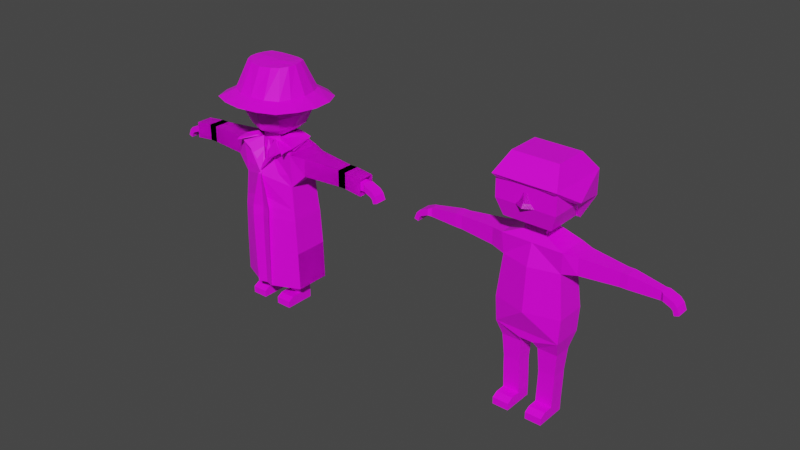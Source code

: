 # Source: bucky.blend  (saved by Blender 2.91.10; exported with 4.5.12 LTS)
import bpy
from mathutils import Matrix  # noqa: F401  (used for matrix-valued properties, if any)

bpy.ops.wm.read_factory_settings(use_empty=True)
scene = bpy.context.scene
scene.name = 'Scene'

# ---- collections
col_collection = bpy.data.collections.new('Collection'); scene.collection.children.link(col_collection)

# ---- images (referenced by path relative to the original .blend; pixels are not part of the script)
import os
ASSET_DIR = os.environ.get("B2B_ASSET_DIR", "")  # directory of the original .blend (textures are referenced by path, not embedded)
HERE = os.path.dirname(os.path.abspath(__file__))  # packed textures are extracted next to this script under _unpacked/

def load_image(name, relpath, width, height, colorspace="sRGB"):
    """Load a texture the original file referenced (path relative to the .blend, or extracted next to this script)."""
    p = next((c for c in (os.path.join(HERE, relpath), os.path.join(ASSET_DIR, relpath)) if relpath and os.path.exists(c)), "")
    if p:
        img = bpy.data.images.load(p, check_existing=True)
        img.name = name
    else:  # same state as the original file: an image datablock whose file is absent (Cycles renders it pink)
        img = bpy.data.images.new(name, width, height)
        img.source = "FILE"
        img.filepath = "//" + (relpath or name)
    img.colorspace_settings.name = colorspace
    return img
img_palette_png = load_image('palette.png', 'palette.png', 1024, 1024, 'sRGB')

# ---- materials (node trees are filled in below, after node groups)
mat_material = bpy.data.materials.new('Material')
mat_material.alpha_threshold = 0.0
mat_material.use_transparent_shadow = False
mat_material.line_color = (0.0, 0.0, 0.0, 1.0)

# ---- material node trees
mat_material.use_nodes = True; mat_material.node_tree.nodes.clear()
_N = mat_material.node_tree.nodes; _L = mat_material.node_tree.links
n0 = _N.new('ShaderNodeOutputMaterial'); n0.name = 'Material Output'; n0.location = (300, 300)
n1 = _N.new('ShaderNodeBsdfPrincipled'); n1.name = 'Principled BSDF'; n1.location = (10, 300)
n1.distribution = 'GGX'
n1.subsurface_method = 'BURLEY'
n1.inputs[2].default_value = 0.4
n1.inputs[3].default_value = 1.45
n1.inputs[27].default_value = (0.0, 0.0, 0.0, 1.0)
n1.inputs[28].default_value = 1.0
n2 = _N.new('ShaderNodeTexImage'); n2.name = 'Image Texture'; n2.location = (-321, 236)
n2.image = img_palette_png
n2.interpolation = 'Closest'
_L.new(n1.outputs[0], n0.inputs[0])
_L.new(n2.outputs[0], n1.inputs[0])
n0.is_active_output = True

# ---- world
world_world = bpy.data.worlds.new('World'); scene.world = world_world
world_world.use_nodes = True; world_world.node_tree.nodes.clear()
_N = world_world.node_tree.nodes; _L = world_world.node_tree.links
n0 = _N.new('ShaderNodeOutputWorld'); n0.name = 'World Output'; n0.location = (300, 300)
n1 = _N.new('ShaderNodeBackground'); n1.name = 'Background'; n1.location = (10, 300)
n1.inputs[0].default_value = (0.05088, 0.05088, 0.05088, 1.0)
_L.new(n1.outputs[0], n0.inputs[0])
n0.is_active_output = True
world_world.color = (0.05088, 0.05088, 0.05088)
world_world.use_sun_shadow = False
world_world.sun_shadow_jitter_overblur = 0.0

# ---- meshes
me_cube = bpy.data.meshes.new('Cube')
me_cube.from_pydata([(2.608, 1.292, 14.71), (0.5944, 1.292, 6.475), (2.608, -1.36, 14.71), (0.5944, -1.36, 6.475), (0.0, 1.292, 6.475), (0.0, -1.36, 14.71), (0.0, -1.36, 6.475), (0.0, 1.292, 14.71), (2.483, 1.069, 12.91), (2.875, 1.292, 9.22), (2.483, -1.194, 12.91), (2.875, -1.36, 9.22), (0.0, -1.855, 12.91), (0.0, -2.135, 9.22), (0.0, 1.069, 12.91), (0.0, 1.578, 9.22), (2.743, 1.292, 7.117), (2.743, -1.36, 7.117), (0.0, -1.36, 7.117), (0.0, 1.578, 7.117), (2.457, 0.7648, 5.745), (0.7598, 0.7648, 5.76), (2.457, -0.8325, 5.745), (0.7598, -0.8325, 5.76), (2.305, 0.6387, 3.756), (0.8761, 0.6387, 3.756), (2.305, -0.7064, 3.756), (0.8761, -0.7064, 3.756), (2.305, 0.6387, 3.461), (0.8761, 0.6387, 3.461), (2.305, -0.7064, 3.461), (0.8761, -0.7064, 3.461), (2.305, 0.6387, 3.155), (0.8761, 0.6387, 3.155), (2.305, -0.7064, 3.155), (0.8761, -0.7064, 3.155), (2.224, 0.6387, 0.8855), (0.7948, 0.6387, 0.8855), (2.224, -0.7064, 0.8855), (0.7948, -0.7064, 0.8855), (2.224, 0.6387, -0.009545), (0.7948, 0.6387, -0.009545), (2.224, -0.7064, -0.009545), (0.7948, -0.7064, -0.009545), (2.224, -1.568, 0.8855), (0.7948, -1.568, 0.8855), (2.224, -1.568, -0.009545), (0.7948, -1.568, -0.009545), (2.224, -2.091, 0.5919), (0.7948, -2.091, 0.5919), (2.224, -2.091, -0.009545), (0.7948, -2.091, -0.009545), (3.688, 0.8986, 14.6), (3.688, -0.9663, 14.6), (3.688, 0.8986, 13.14), (3.688, -0.9663, 13.14), (6.816, 0.5077, 14.38), (6.816, -0.5754, 14.38), (6.816, 0.5077, 13.23), (6.816, -0.5754, 13.23), (7.108, 0.5077, 14.38), (7.108, -0.5754, 14.38), (7.108, 0.5077, 13.23), (7.108, -0.5754, 13.23), (7.401, 0.5077, 14.38), (7.401, -0.5754, 14.38), (7.401, 0.5077, 13.23), (7.401, -0.5754, 13.23), (9.885, 0.3166, 13.98), (9.885, -0.3843, 13.98), (9.885, 0.3166, 13.24), (9.885, -0.3843, 13.24), (10.12, 0.5089, 13.88), (10.12, -0.5766, 13.88), (10.12, 0.5089, 13.34), (10.12, -0.5766, 13.34), (10.9, 0.5089, 13.55), (10.9, -0.5766, 13.55), (10.76, 0.5089, 13.06), (10.76, -0.5766, 13.06), (11.21, 0.5089, 13.23), (11.21, -0.5766, 13.23), (10.93, 0.5089, 12.9), (10.93, -0.5766, 12.9), (11.43, 0.5089, 12.67), (11.43, -0.5766, 12.67), (11.05, 0.5089, 12.54), (11.05, -0.5766, 12.54), (0.9086, 0.9585, 15.46), (0.9086, -1.026, 15.46), (0.0, 0.9585, 15.46), (0.0, -1.026, 15.46), (0.9533, 0.7552, 15.9), (0.9533, -0.8229, 15.9), (0.0, 0.7552, 15.9), (0.0, -0.8229, 15.9), (1.947, 1.281, 16.8), (1.559, -1.613, 16.75), (0.0, 1.471, 16.59), (0.0, -2.158, 16.59), (1.9, 1.268, 21.24), (1.9, -1.336, 21.24), (0.0, 1.268, 21.24), (0.0, -1.336, 21.24), (0.0, 2.442, 17.98), (0.0, 2.442, 19.86), (2.069, -2.035, 17.98), (2.069, -2.035, 19.86), (0.0, -2.509, 19.86), (0.0, -2.509, 17.98), (2.235, 1.944, 18.01), (2.235, 1.944, 19.89), (0.5159, -1.345, 15.58), (0.0, -1.345, 15.58), (0.2633, -1.381, 14.73), (0.0, -1.62, 14.71), (0.7971, -1.606, 13.15), (0.0, -1.845, 13.13), (0.03577, -1.579, 12.17), (0.0, -1.65, 12.16), (0.5114, -1.185, 15.59), (0.0, -1.185, 15.59), (0.261, -1.314, 14.69), (0.0, -1.314, 14.69), (0.5114, -1.503, 13.12), (0.0, -1.503, 13.12), (0.1039, -1.482, 12.18), (0.0, -1.482, 12.18), (1.84, 1.325, 22.29), (1.869, -1.406, 22.29), (0.0, 1.848, 22.15), (0.0, -1.922, 22.14), (0.0, 3.046, 19.79), (2.572, -2.369, 19.79), (0.0, -3.055, 19.79), (2.474, 2.321, 19.79), (0.0, 4.609, 18.78), (3.286, 3.523, 18.84), (3.395, -3.608, 19.25), (0.0, -4.597, 19.3), (2.296, -0.03083, 22.29), (0.0, -0.03724, 22.34), (3.247, -0.03386, 19.79), (4.519, -0.03152, 19.04), (0.0, -0.03386, 19.44), (2.757, 1.562, 14.86), (2.757, -1.616, 14.86), (0.3376, -1.614, 14.86), (2.616, 1.295, 12.84), (2.976, 1.511, 8.707), (2.685, -1.441, 11.83), (2.976, -1.588, 8.707), (-0.2069, -2.589, 12.73), (-0.932, -2.772, 8.707), (3.97, 1.09, 14.74), (3.97, -1.144, 14.74), (3.97, 1.09, 13.1), (3.97, -1.144, 13.1), (7.435, 0.7497, 14.55), (7.435, -0.7397, 14.55), (7.484, 0.622, 13.2), (7.435, -0.7397, 13.08), (7.812, 0.7497, 14.55), (7.812, -0.7397, 14.55), (7.812, 0.622, 13.2), (7.812, -0.7397, 13.08), (8.189, 0.7497, 14.55), (8.189, -0.7397, 14.55), (8.141, 0.622, 13.2), (8.189, -0.7397, 13.08), (9.838, 0.7155, 14.37), (9.838, -0.7694, 14.37), (9.838, 0.7155, 12.9), (9.838, -0.7694, 12.9), (1.265, 1.162, 15.71), (1.265, -1.216, 15.71), (0.634, -1.232, 15.66), (3.131, 1.601, 5.509), (3.131, -1.577, 5.509), (-0.876, -2.79, 5.509), (3.201, 1.629, 2.043), (3.201, -1.549, 2.043), (-0.8054, -2.762, 2.043), (2.878, 1.451, 9.63), (2.878, -1.544, 9.63), (-0.932, -2.697, 9.63), (1.265, 1.162, 15.98), (1.265, -1.216, 15.98), (0.9294, -1.211, 15.78), (2.104, 1.455, 15.29), (2.816, -1.361, 15.38), (2.731, -2.226, 15.3), (1.344, -2.229, 14.56), (2.234, -2.187, 15.13), (0.892, -1.254, 15.65), (2.67, -2.516, 15.15), (-2.757, 1.562, 14.86), (-2.757, -1.616, 14.86), (-0.3047, -1.615, 14.89), (0.0, 1.776, 14.85), (-2.616, 1.295, 12.84), (-2.986, 1.511, 8.707), (-2.616, -1.417, 12.84), (-2.986, -1.588, 8.707), (0.3458, -2.237, 12.76), (-0.5634, -2.525, 8.71), (0.0, 1.905, 12.86), (-0.005384, 1.845, 8.707), (-3.97, 1.09, 14.74), (-3.97, -1.144, 14.74), (-3.97, 1.09, 13.1), (-3.97, -1.144, 13.1), (-7.435, 0.7497, 14.55), (-7.435, -0.7397, 14.55), (-7.484, 0.622, 13.2), (-7.435, -0.7397, 13.08), (-7.812, 0.7497, 14.55), (-7.812, -0.7397, 14.55), (-7.812, 0.622, 13.2), (-7.812, -0.7397, 13.08), (-8.189, 0.7497, 14.55), (-8.189, -0.7397, 14.55), (-8.141, 0.622, 13.2), (-8.189, -0.7397, 13.08), (-9.838, 0.7155, 14.37), (-9.838, -0.7694, 14.37), (-9.838, 0.7155, 12.9), (-9.838, -0.7694, 12.9), (-1.265, 1.162, 15.71), (-1.265, -1.216, 15.64), (0.0, 1.162, 15.71), (-0.703, -1.249, 15.66), (-3.131, 1.601, 5.509), (-3.131, -1.577, 5.509), (-0.6463, -2.612, 5.512), (0.0, 1.944, 5.509), (-3.201, 1.629, 2.043), (-3.201, -1.549, 2.043), (-0.717, -2.666, 2.046), (0.0, 1.972, 2.043), (-2.888, 1.451, 9.63), (-2.888, -1.544, 9.63), (-0.5634, -2.421, 9.661), (-0.005384, 1.845, 9.633), (-1.265, 1.162, 15.98), (-1.265, -1.216, 15.98), (-4.618e-17, 1.25, 15.77), (-0.7779, -1.412, 15.86), (-2.02, 1.692, 15.36), (-2.735, -1.022, 15.09), (-0.005174, 1.876, 15.11), (-2.242, -1.579, 15.13), (-0.9778, -2.311, 14.35), (-1.646, -2.141, 14.98), (-0.818, -1.294, 15.69), (-1.946, -2.144, 14.92), (2.219, -0.748, 22.29), (2.968, -1.398, 19.79), (4.261, -1.859, 19.14), (0.0, -2.766, 19.37), (0.0, -0.7541, 22.3), (0.0, 0.6801, 22.3), (2.137, 0.6863, 22.29), (2.968, 1.33, 19.79), (4.187, 1.922, 18.94), (0.0, 2.297, 19.11), (0.9888, 1.675, 22.22), (1.111, -1.703, 22.21), (1.345, 2.85, 19.79), (1.345, -2.918, 19.79), (1.702, 4.331, 18.81), (1.835, -4.279, 19.27), (2.348, -0.03269, 19.24), (0.991, -0.03404, 22.37), (2.023, -2.068, 19.26), (0.9921, -0.751, 22.29), (0.9899, 0.6832, 22.3), (1.995, 2.022, 19.03), (2.608, -0.03386, 14.71), (0.5944, -0.03386, 6.475), (0.0, -0.03386, 6.475), (2.875, -0.03386, 9.22), (2.483, -0.06227, 12.91), (2.743, -0.03386, 7.117), (0.7598, -0.03386, 5.76), (2.457, -0.03386, 5.745), (0.8761, -0.03386, 3.756), (2.305, -0.03386, 3.756), (0.8761, -0.03386, 3.461), (2.305, -0.03386, 3.461), (0.8761, -0.03386, 3.155), (2.305, -0.03386, 3.155), (0.7948, -0.03386, 0.8855), (2.224, -0.03386, 0.8855), (0.7948, -0.03386, -0.009545), (2.224, -0.03386, -0.009545), (3.688, -0.03386, 14.6), (3.688, -0.03386, 13.14), (6.816, -0.03386, 14.38), (6.816, -0.03386, 13.23), (7.108, -0.03386, 14.38), (7.108, -0.03386, 13.23), (7.401, -0.03386, 14.38), (7.401, -0.03386, 13.23), (9.885, -0.03386, 13.98), (9.885, -0.03386, 13.24), (10.12, -0.03386, 13.88), (10.12, -0.03386, 13.34), (10.9, -0.03386, 13.55), (10.76, -0.03386, 13.06), (11.21, -0.03386, 13.23), (10.93, -0.03386, 12.9), (11.43, -0.03386, 12.67), (11.05, -0.03386, 12.54), (0.9086, -0.03386, 15.46), (0.9533, -0.03386, 15.9), (2.074, -0.3127, 16.82), (1.9, -0.03386, 21.24), (0.0, -0.03386, 21.24), (2.694, -0.04559, 18.0), (2.694, -0.04559, 19.87)], [], [(280, 279, 3, 6), (2, 10, 55, 53), (14, 7, 0, 8), (5, 2, 89, 91), (10, 2, 5, 12), (17, 11, 13, 18), (11, 10, 12, 13), (19, 15, 9, 16), (15, 14, 8, 9), (283, 281, 11, 17), (281, 282, 10, 11), (279, 1, 21, 284), (4, 19, 16, 1), (3, 17, 18, 6), (285, 22, 26, 287), (17, 3, 23, 22), (283, 17, 22, 285), (1, 16, 20, 21), (26, 27, 31, 30), (22, 23, 27, 26), (284, 21, 25, 286), (21, 20, 24, 25), (288, 29, 33, 290), (286, 25, 29, 288), (25, 24, 28, 29), (287, 26, 30, 289), (291, 34, 38, 293), (29, 28, 32, 33), (289, 30, 34, 291), (30, 31, 35, 34), (292, 37, 41, 294), (34, 35, 39, 38), (290, 33, 37, 292), (33, 32, 36, 37), (294, 295, 42, 43), (37, 36, 40, 41), (293, 38, 42, 295), (42, 38, 44, 46), (46, 44, 48, 50), (39, 43, 47, 45), (43, 42, 46, 47), (38, 39, 45, 44), (48, 49, 51, 50), (47, 46, 50, 51), (45, 47, 51, 49), (44, 45, 49, 48), (296, 53, 57, 298), (282, 8, 54, 297), (8, 0, 52, 54), (278, 2, 53, 296), (299, 58, 62, 301), (297, 54, 58, 299), (54, 52, 56, 58), (53, 55, 59, 57), (61, 63, 67, 65), (58, 56, 60, 62), (57, 59, 63, 61), (298, 57, 61, 300), (303, 66, 70, 305), (300, 61, 65, 302), (301, 62, 66, 303), (62, 60, 64, 66), (70, 68, 72, 74), (66, 64, 68, 70), (65, 67, 71, 69), (302, 65, 69, 304), (73, 75, 79, 77), (69, 71, 75, 73), (304, 69, 73, 306), (305, 70, 74, 307), (309, 78, 82, 311), (306, 73, 77, 308), (307, 74, 78, 309), (74, 72, 76, 78), (81, 83, 87, 85), (78, 76, 80, 82), (77, 79, 83, 81), (308, 77, 81, 310), (313, 312, 85, 87), (310, 81, 85, 312), (311, 82, 86, 313), (82, 80, 84, 86), (88, 90, 94, 92), (0, 7, 90, 88), (278, 0, 88, 314), (92, 94, 98, 96), (91, 89, 93, 95), (314, 88, 92, 315), (108, 107, 101, 103), (95, 93, 97, 99), (315, 92, 96, 316), (317, 318, 103, 101), (320, 111, 100, 317), (111, 105, 102, 100), (96, 98, 104, 110), (110, 104, 105, 111), (316, 96, 110, 319), (319, 110, 111, 320), (99, 97, 106, 109), (109, 106, 107, 108), (114, 112, 113, 115), (114, 115, 117, 116), (116, 117, 119, 118), (113, 112, 120, 121), (121, 120, 122, 123), (123, 122, 124, 125), (125, 124, 126, 127), (114, 122, 120, 112), (116, 124, 122, 114), (118, 126, 124, 116), (119, 127, 126, 118), (269, 133, 129, 267), (275, 260, 131, 267), (263, 135, 128, 262), (268, 132, 130, 266), (257, 133, 138, 258), (274, 258, 138, 271), (269, 134, 139, 271), (268, 135, 137, 270), (277, 264, 143, 272), (263, 142, 143, 264), (257, 142, 140, 256), (276, 261, 141, 273), (146, 150, 157, 155), (206, 199, 145, 148), (147, 146, 175, 176), (150, 146, 147, 152), (184, 150, 152, 185), (243, 206, 148, 183), (183, 148, 150, 184), (154, 155, 159, 158), (150, 148, 156, 157), (148, 145, 154, 156), (145, 146, 155, 154), (161, 160, 164, 165), (157, 156, 160, 161), (156, 154, 158, 160), (155, 157, 161, 159), (163, 165, 169, 167), (160, 158, 162, 164), (159, 161, 165, 163), (158, 159, 163, 162), (169, 168, 172, 173), (162, 163, 167, 166), (165, 164, 168, 169), (164, 162, 166, 168), (168, 166, 170, 172), (167, 169, 173, 171), (166, 167, 171, 170), (145, 199, 230, 174), (146, 145, 174, 175), (149, 151, 178, 177), (207, 149, 177, 235), (151, 153, 179, 178), (177, 178, 181, 180), (235, 177, 180, 239), (178, 179, 182, 181), (149, 183, 184, 151), (207, 243, 183, 149), (151, 184, 185, 153), (176, 175, 187, 188), (174, 230, 246, 186), (175, 174, 186, 187), (188, 187, 190, 191), (186, 246, 250, 189), (187, 186, 189, 190), (147, 176, 193, 192), (147, 192, 152), (188, 191, 195, 194), (197, 209, 211, 202), (206, 200, 196, 199), (198, 231, 229, 197), (202, 204, 198, 197), (241, 242, 204, 202), (243, 240, 200, 206), (240, 241, 202, 200), (208, 212, 213, 209), (202, 211, 210, 200), (200, 210, 208, 196), (196, 208, 209, 197), (215, 219, 218, 214), (211, 215, 214, 210), (210, 214, 212, 208), (209, 213, 215, 211), (217, 221, 223, 219), (214, 218, 216, 212), (213, 217, 219, 215), (212, 216, 217, 213), (223, 227, 226, 222), (216, 220, 221, 217), (219, 223, 222, 218), (218, 222, 220, 216), (222, 226, 224, 220), (221, 225, 227, 223), (220, 224, 225, 221), (196, 228, 230, 199), (197, 229, 228, 196), (201, 232, 233, 203), (207, 235, 232, 201), (203, 233, 234, 205), (232, 236, 237, 233), (235, 239, 236, 232), (233, 237, 238, 234), (201, 203, 241, 240), (207, 201, 240, 243), (203, 205, 242, 241), (231, 247, 245, 229), (228, 244, 246, 230), (229, 245, 244, 228), (247, 251, 249, 245), (244, 248, 250, 246), (245, 249, 248, 244), (198, 252, 253, 231), (198, 204, 252), (247, 254, 255, 251), (188, 194, 176), (247, 231, 254), (133, 257, 256, 129), (272, 143, 258, 274), (142, 257, 258, 143), (273, 141, 260, 275), (266, 130, 261, 276), (135, 263, 264, 137), (270, 137, 264, 277), (142, 263, 262, 140), (136, 270, 277, 265), (128, 266, 276, 262), (140, 273, 275, 256), (144, 272, 274, 259), (262, 276, 273, 140), (265, 277, 272, 144), (132, 268, 270, 136), (133, 269, 271, 138), (259, 274, 271, 139), (135, 268, 266, 128), (256, 275, 267, 129), (134, 269, 267, 131), (106, 319, 320, 107), (97, 316, 319, 106), (107, 320, 317, 101), (100, 102, 318, 317), (93, 315, 316, 97), (89, 314, 315, 93), (2, 278, 314, 89), (83, 311, 313, 87), (80, 310, 312, 84), (86, 84, 312, 313), (76, 308, 310, 80), (75, 307, 309, 79), (72, 306, 308, 76), (79, 309, 311, 83), (71, 305, 307, 75), (68, 304, 306, 72), (64, 302, 304, 68), (63, 301, 303, 67), (60, 300, 302, 64), (67, 303, 305, 71), (56, 298, 300, 60), (55, 297, 299, 59), (59, 299, 301, 63), (0, 278, 296, 52), (10, 282, 297, 55), (52, 296, 298, 56), (36, 293, 295, 40), (41, 40, 295, 294), (35, 290, 292, 39), (39, 292, 294, 43), (28, 289, 291, 32), (32, 291, 293, 36), (24, 287, 289, 28), (27, 286, 288, 31), (31, 288, 290, 35), (23, 284, 286, 27), (16, 283, 285, 20), (20, 285, 287, 24), (3, 279, 284, 23), (9, 8, 282, 281), (16, 9, 281, 283), (4, 1, 279, 280)])
_uv = me_cube.uv_layers.new(name='UVMap')
_uv.uv.foreach_set('vector', [0.9085, 0.9105, 0.9085, 0.9105, 0.9085, 0.9105, 0.9085, 0.9105, 0.1555, 0.9301, 0.1555, 0.9301, 0.1555, 0.9301, 0.1555, 0.9301, 0.1555, 0.9301, 0.1555, 0.9301, 0.1555, 0.9301, 0.1555, 0.9301, 0.1555, 0.9301, 0.1555, 0.9301, 0.1555, 0.9301, 0.1555, 0.9301, 0.1555, 0.9301, 0.1555, 0.9301, 0.1555, 0.9301, 0.1555, 0.9301, 0.9085, 0.9105, 0.9085, 0.9105, 0.9085, 0.9105, 0.9085, 0.9105, 0.1555, 0.9301, 0.1555, 0.9301, 0.1555, 0.9301, 0.1555, 0.9301, 0.9085, 0.9105, 0.9085, 0.9105, 0.9085, 0.9105, 0.9085, 0.9105, 0.1555, 0.9301, 0.1555, 0.9301, 0.1555, 0.9301, 0.1555, 0.9301, 0.9085, 0.9105, 0.9085, 0.9105, 0.9085, 0.9105, 0.9085, 0.9105, 0.1555, 0.9301, 0.1555, 0.9301, 0.1555, 0.9301, 0.1555, 0.9301, 0.9085, 0.9105, 0.9085, 0.9105, 0.9085, 0.9105, 0.9085, 0.9105, 0.9085, 0.9105, 0.9085, 0.9105, 0.9085, 0.9105, 0.9085, 0.9105, 0.9085, 0.9105, 0.9085, 0.9105, 0.9085, 0.9105, 0.9085, 0.9105, 0.9085, 0.9105, 0.9085, 0.9105, 0.9085, 0.9105, 0.9085, 0.9105, 0.9085, 0.9105, 0.9085, 0.9105, 0.9085, 0.9105, 0.9085, 0.9105, 0.9085, 0.9105, 0.9085, 0.9105, 0.9085, 0.9105, 0.9085, 0.9105, 0.9085, 0.9105, 0.9085, 0.9105, 0.9085, 0.9105, 0.9085, 0.9105, 0.9085, 0.9105, 0.9085, 0.9105, 0.9085, 0.9105, 0.9085, 0.9105, 0.9085, 0.9105, 0.9085, 0.9105, 0.9085, 0.9105, 0.9085, 0.9105, 0.9085, 0.9105, 0.9085, 0.9105, 0.9085, 0.9105, 0.9085, 0.9105, 0.9085, 0.9105, 0.9085, 0.9105, 0.9085, 0.9105, 0.9085, 0.9105, 0.9085, 0.9105, 0.9085, 0.9105, 0.9085, 0.9105, 0.9085, 0.9105, 0.9085, 0.9105, 0.9085, 0.9105, 0.9085, 0.9105, 0.9085, 0.9105, 0.9085, 0.9105, 0.9085, 0.9105, 0.9085, 0.9105, 0.9085, 0.9105, 0.9085, 0.9105, 0.9085, 0.9105, 0.9085, 0.9105, 0.9085, 0.9105, 0.9085, 0.9105, 0.9085, 0.9105, 0.9085, 0.9105, 0.9085, 0.9105, 0.9085, 0.9105, 0.9085, 0.9105, 0.9085, 0.9105, 0.9085, 0.9105, 0.9085, 0.9105, 0.9085, 0.9105, 0.9085, 0.9105, 0.9085, 0.9105, 0.9085, 0.9105, 0.9085, 0.9105, 0.9085, 0.9105, 0.9085, 0.9105, 0.9085, 0.9105, 0.9085, 0.9105, 0.9085, 0.9105, 0.9085, 0.9105, 0.9085, 0.9105, 0.9085, 0.9105, 0.9085, 0.9105, 0.9085, 0.9105, 0.9085, 0.9105, 0.9085, 0.9105, 0.9085, 0.9105, 0.9085, 0.9105, 0.9085, 0.9105, 0.9085, 0.9105, 0.9085, 0.9105, 0.9085, 0.9105, 0.9085, 0.9105, 0.9085, 0.9105, 0.9085, 0.9105, 0.9085, 0.9105, 0.9085, 0.9105, 0.9085, 0.9105, 0.9085, 0.9105, 0.9085, 0.9105, 0.9085, 0.9105, 0.9085, 0.9105, 0.9085, 0.9105, 0.9085, 0.9105, 0.9085, 0.9105, 0.9085, 0.9105, 0.9085, 0.9105, 0.9085, 0.9105, 0.9085, 0.9105, 0.9085, 0.9105, 0.9085, 0.9105, 0.9085, 0.9105, 0.9085, 0.9105, 0.9085, 0.9105, 0.9085, 0.9105, 0.9085, 0.9105, 0.9085, 0.9105, 0.9085, 0.9105, 0.9085, 0.9105, 0.9085, 0.9105, 0.9085, 0.9105, 0.9085, 0.9105, 0.9085, 0.9105, 0.9085, 0.9105, 0.9085, 0.9105, 0.9085, 0.9105, 0.9085, 0.9105, 0.9085, 0.9105, 0.9085, 0.9105, 0.9085, 0.9105, 0.9085, 0.9105, 0.9085, 0.9105, 0.9085, 0.9105, 0.9085, 0.9105, 0.9085, 0.9105, 0.9085, 0.9105, 0.9085, 0.9105, 0.9085, 0.9105, 0.9085, 0.9105, 0.9085, 0.9105, 0.1555, 0.9301, 0.1555, 0.9301, 0.1555, 0.9301, 0.1555, 0.9301, 0.1801, 0.9203, 0.1801, 0.9203, 0.1801, 0.9203, 0.1801, 0.9203, 0.1555, 0.9301, 0.1555, 0.9301, 0.1555, 0.9301, 0.1555, 0.9301, 0.1555, 0.9301, 0.1555, 0.9301, 0.1555, 0.9301, 0.1555, 0.9301, 0.1801, 0.9203, 0.1801, 0.9203, 0.1801, 0.9203, 0.1801, 0.9203, 0.1801, 0.9203, 0.1801, 0.9203, 0.1801, 0.9203, 0.1801, 0.9203, 0.1555, 0.9301, 0.1555, 0.9301, 0.1555, 0.9301, 0.1555, 0.9301, 0.1555, 0.9301, 0.1555, 0.9301, 0.1555, 0.9301, 0.1555, 0.9301, 0.1555, 0.9301, 0.1555, 0.9301, 0.1555, 0.9301, 0.1555, 0.9301, 0.1555, 0.9301, 0.1555, 0.9301, 0.1555, 0.9301, 0.1555, 0.9301, 0.1555, 0.9301, 0.1555, 0.9301, 0.1555, 0.9301, 0.1555, 0.9301, 0.1555, 0.9301, 0.1555, 0.9301, 0.1555, 0.9301, 0.1555, 0.9301, 0.1801, 0.9203, 0.1801, 0.9203, 0.1801, 0.9203, 0.1801, 0.9203, 0.1555, 0.9301, 0.1555, 0.9301, 0.1555, 0.9301, 0.1555, 0.9301, 0.1801, 0.9203, 0.1801, 0.9203, 0.1801, 0.9203, 0.1801, 0.9203, 0.1555, 0.9301, 0.1555, 0.9301, 0.1555, 0.9301, 0.1555, 0.9301, 0.1456, 0.4872, 0.1456, 0.4872, 0.1456, 0.4872, 0.1456, 0.4872, 0.1555, 0.9301, 0.1555, 0.9301, 0.1555, 0.9301, 0.1555, 0.9301, 0.1555, 0.9301, 0.1555, 0.9301, 0.1555, 0.9301, 0.1555, 0.9301, 0.1555, 0.9301, 0.1555, 0.9301, 0.1555, 0.9301, 0.1555, 0.9301, 0.1456, 0.4872, 0.1456, 0.4872, 0.1456, 0.4872, 0.1456, 0.4872, 0.1456, 0.4872, 0.1456, 0.4872, 0.1456, 0.4872, 0.1456, 0.4872, 0.1456, 0.4872, 0.1456, 0.4872, 0.1456, 0.4872, 0.1456, 0.4872, 0.1456, 0.4872, 0.1456, 0.4872, 0.1456, 0.4872, 0.1456, 0.4872, 0.1456, 0.4872, 0.1456, 0.4872, 0.1456, 0.4872, 0.1456, 0.4872, 0.1456, 0.4872, 0.1456, 0.4872, 0.1456, 0.4872, 0.1456, 0.4872, 0.1456, 0.4872, 0.1456, 0.4872, 0.1456, 0.4872, 0.1456, 0.4872, 0.1456, 0.4872, 0.1456, 0.4872, 0.1456, 0.4872, 0.1456, 0.4872, 0.1456, 0.4872, 0.1456, 0.4872, 0.1456, 0.4872, 0.1456, 0.4872, 0.1456, 0.4872, 0.1456, 0.4872, 0.1456, 0.4872, 0.1456, 0.4872, 0.1456, 0.4872, 0.1456, 0.4872, 0.1456, 0.4872, 0.1456, 0.4872, 0.1456, 0.4872, 0.1456, 0.4872, 0.1456, 0.4872, 0.1456, 0.4872, 0.1456, 0.4872, 0.1456, 0.4872, 0.1456, 0.4872, 0.1456, 0.4872, 0.1456, 0.4872, 0.1456, 0.4872, 0.1456, 0.4872, 0.1456, 0.4872, 0.1456, 0.4872, 0.1456, 0.4872, 0.1456, 0.4872, 0.1456, 0.4872, 0.1456, 0.4872, 0.1456, 0.4872, 0.1456, 0.4872, 0.1456, 0.4872, 0.1456, 0.4872, 0.1456, 0.4872, 0.1456, 0.4872, 0.1456, 0.4872, 0.1555, 0.9301, 0.1555, 0.9301, 0.1555, 0.9301, 0.1555, 0.9301, 0.1555, 0.9301, 0.1555, 0.9301, 0.1555, 0.9301, 0.1555, 0.9301, 0.1456, 0.4872, 0.1456, 0.4872, 0.1456, 0.4872, 0.1456, 0.4872, 0.1456, 0.4872, 0.1456, 0.4872, 0.1456, 0.4872, 0.1456, 0.4872, 0.1456, 0.4872, 0.1456, 0.4872, 0.1456, 0.4872, 0.1456, 0.4872, 0.1456, 0.4872, 0.1456, 0.4872, 0.1456, 0.4872, 0.1456, 0.4872, 0.1456, 0.4872, 0.1456, 0.4872, 0.1456, 0.4872, 0.1456, 0.4872, 0.1456, 0.4872, 0.1456, 0.4872, 0.1456, 0.4872, 0.1456, 0.4872, 0.1456, 0.4872, 0.1456, 0.4872, 0.1456, 0.4872, 0.1456, 0.4872, 0.1456, 0.4872, 0.1456, 0.4872, 0.1456, 0.4872, 0.1456, 0.4872, 0.1456, 0.4872, 0.1456, 0.4872, 0.1456, 0.4872, 0.1456, 0.4872, 0.1456, 0.4872, 0.1456, 0.4872, 0.1456, 0.4872, 0.1456, 0.4872, 0.1456, 0.4872, 0.1456, 0.4872, 0.1456, 0.4872, 0.1456, 0.4872, 0.1456, 0.4872, 0.1456, 0.4872, 0.1456, 0.4872, 0.1456, 0.4872, 0.1456, 0.4872, 0.1456, 0.4872, 0.1456, 0.4872, 0.1456, 0.4872, 0.1456, 0.4872, 0.1456, 0.4872, 0.1456, 0.4872, 0.1456, 0.4872, 0.1456, 0.4872, 0.1456, 0.4872, 0.1456, 0.4872, 0.1456, 0.4872, 0.9183, 0.9351, 0.9183, 0.9351, 0.9183, 0.9351, 0.9183, 0.9351, 0.9183, 0.9351, 0.9183, 0.9351, 0.9183, 0.9351, 0.9183, 0.9351, 0.9183, 0.9351, 0.9183, 0.9351, 0.9183, 0.9351, 0.9183, 0.9351, 0.9183, 0.9351, 0.9183, 0.9351, 0.9183, 0.9351, 0.9183, 0.9351, 0.9183, 0.9351, 0.9183, 0.9351, 0.9183, 0.9351, 0.9183, 0.9351, 0.9183, 0.9351, 0.9183, 0.9351, 0.9183, 0.9351, 0.9183, 0.9351, 0.9183, 0.9351, 0.9183, 0.9351, 0.9183, 0.9351, 0.9183, 0.9351, 0.9183, 0.9351, 0.9183, 0.9351, 0.9183, 0.9351, 0.9183, 0.9351, 0.9183, 0.9351, 0.9183, 0.9351, 0.9183, 0.9351, 0.9183, 0.9351, 0.9183, 0.9351, 0.9183, 0.9351, 0.9183, 0.9351, 0.9183, 0.9351, 0.9183, 0.9351, 0.9183, 0.9351, 0.9183, 0.9351, 0.9183, 0.9351, 0.5738, 0.4429, 0.5738, 0.4429, 0.5738, 0.4429, 0.5738, 0.4429, 0.5738, 0.4429, 0.5738, 0.4429, 0.5738, 0.4429, 0.5738, 0.4429, 0.5738, 0.4429, 0.5738, 0.4429, 0.5738, 0.4429, 0.5738, 0.4429, 0.5738, 0.4429, 0.5738, 0.4429, 0.5738, 0.4429, 0.5738, 0.4429, 0.5738, 0.4429, 0.5738, 0.4429, 0.5738, 0.4429, 0.5738, 0.4429, 0.5738, 0.4429, 0.5738, 0.4429, 0.5738, 0.4429, 0.5738, 0.4429, 0.5738, 0.4429, 0.5738, 0.4429, 0.5738, 0.4429, 0.5738, 0.4429, 0.5738, 0.4429, 0.5738, 0.4429, 0.5738, 0.4429, 0.5738, 0.4429, 0.5738, 0.4429, 0.5738, 0.4429, 0.5738, 0.4429, 0.5738, 0.4429, 0.5738, 0.4429, 0.5738, 0.4429, 0.5738, 0.4429, 0.5738, 0.4429, 0.5738, 0.4429, 0.5738, 0.4429, 0.5738, 0.4429, 0.5738, 0.4429, 0.5738, 0.4429, 0.5738, 0.4429, 0.5738, 0.4429, 0.5738, 0.4429, 0.6624, 0.5364, 0.6624, 0.5364, 0.6624, 0.5364, 0.6624, 0.5364, 0.6624, 0.5364, 0.6624, 0.5364, 0.6624, 0.5364, 0.6624, 0.5364, 0.6624, 0.5364, 0.6624, 0.5364, 0.6624, 0.5364, 0.6624, 0.5364, 0.6624, 0.5364, 0.6624, 0.5364, 0.6624, 0.5364, 0.6624, 0.5364, 0.6624, 0.5364, 0.6624, 0.5364, 0.6624, 0.5364, 0.6624, 0.5364, 0.6624, 0.5364, 0.6624, 0.5364, 0.6624, 0.5364, 0.6624, 0.5364, 0.6624, 0.5364, 0.6624, 0.5364, 0.6624, 0.5364, 0.6624, 0.5364, 0.6624, 0.5364, 0.6624, 0.5364, 0.6624, 0.5364, 0.6624, 0.5364, 0.7018, 0.5659, 0.7018, 0.5659, 0.7018, 0.5659, 0.7018, 0.5659, 0.6624, 0.5364, 0.6624, 0.5364, 0.6624, 0.5364, 0.6624, 0.5364, 0.6624, 0.5364, 0.6624, 0.5364, 0.6624, 0.5364, 0.6624, 0.5364, 0.7018, 0.5659, 0.7018, 0.5659, 0.7018, 0.5659, 0.7018, 0.5659, 0.7018, 0.5659, 0.7018, 0.5659, 0.7018, 0.5659, 0.7018, 0.5659, 0.6624, 0.5364, 0.6624, 0.5364, 0.6624, 0.5364, 0.6624, 0.5364, 0.6624, 0.5364, 0.6624, 0.5364, 0.6624, 0.5364, 0.6624, 0.5364, 0.6624, 0.5364, 0.6624, 0.5364, 0.6624, 0.5364, 0.6624, 0.5364, 0.6624, 0.5364, 0.6624, 0.5364, 0.6624, 0.5364, 0.6624, 0.5364, 0.6624, 0.5364, 0.6624, 0.5364, 0.6624, 0.5364, 0.6624, 0.5364, 0.6624, 0.5364, 0.6624, 0.5364, 0.6624, 0.5364, 0.6624, 0.5364, 0.7018, 0.5659, 0.7018, 0.5659, 0.7018, 0.5659, 0.7018, 0.5659, 0.6624, 0.5364, 0.6624, 0.5364, 0.6624, 0.5364, 0.6624, 0.5364, 0.7018, 0.5659, 0.7018, 0.5659, 0.7018, 0.5659, 0.7018, 0.5659, 0.6624, 0.5364, 0.6624, 0.5364, 0.6624, 0.5364, 0.6624, 0.5364, 0.6624, 0.5364, 0.6624, 0.5364, 0.6624, 0.5364, 0.6624, 0.5364, 0.6624, 0.5364, 0.6624, 0.5364, 0.6624, 0.5364, 0.6624, 0.5364, 0.6624, 0.5364, 0.6624, 0.5364, 0.6624, 0.5364, 0.6624, 0.5364, 0.6624, 0.5364, 0.6624, 0.5364, 0.6624, 0.5364, 0.6624, 0.5364, 0.6624, 0.5364, 0.6624, 0.5364, 0.6624, 0.5364, 0.6624, 0.5364, 0.6624, 0.5364, 0.6624, 0.5364, 0.6624, 0.5364, 0.6624, 0.5364, 0.6624, 0.5364, 0.6624, 0.5364, 0.6624, 0.5364, 0.6624, 0.5364, 0.6624, 0.5364, 0.6624, 0.5364, 0.6624, 0.5364, 0.6624, 0.5364, 0.6624, 0.5364, 0.6624, 0.5364, 0.6624, 0.5364, 0.6624, 0.5364, 0.6624, 0.5364, 0.6624, 0.5364, 0.6624, 0.5364, 0.6624, 0.5364, 0.6624, 0.5364, 0.6624, 0.5364, 0.6624, 0.5364, 0.6624, 0.5364, 0.6624, 0.5364, 0.6624, 0.5364, 0.6624, 0.5364, 0.6624, 0.5364, 0.6624, 0.5364, 0.6624, 0.5364, 0.6624, 0.5364, 0.6624, 0.5364, 0.6624, 0.5364, 0.6624, 0.5364, 0.6624, 0.5364, 0.6624, 0.5364, 0.6624, 0.5364, 0.6624, 0.5364, 0.6624, 0.5364, 0.6624, 0.5364, 0.6624, 0.5364, 0.6624, 0.5364, 0.6624, 0.5364, 0.6624, 0.5364, 0.6624, 0.5364, 0.6624, 0.5364, 0.6624, 0.5364, 0.6624, 0.5364, 0.6624, 0.5364, 0.6624, 0.5364, 0.6624, 0.5364, 0.6624, 0.5364, 0.6624, 0.5364, 0.6624, 0.5364, 0.6624, 0.5364, 0.6624, 0.5364, 0.6624, 0.5364, 0.6624, 0.5364, 0.6624, 0.5364, 0.6624, 0.5364, 0.6624, 0.5364, 0.6624, 0.5364, 0.6624, 0.5364, 0.6624, 0.5364, 0.6624, 0.5364, 0.6624, 0.5364, 0.6624, 0.5364, 0.6624, 0.5364, 0.6624, 0.5364, 0.6624, 0.5364, 0.6624, 0.5364, 0.6624, 0.5364, 0.6624, 0.5364, 0.6624, 0.5364, 0.6624, 0.5364, 0.6624, 0.5364, 0.6624, 0.5364, 0.6624, 0.5364, 0.6624, 0.5364, 0.6624, 0.5364, 0.6624, 0.5364, 0.6624, 0.5364, 0.6624, 0.5364, 0.6624, 0.5364, 0.6624, 0.5364, 0.6624, 0.5364, 0.6624, 0.5364, 0.6624, 0.5364, 0.6624, 0.5364, 0.6624, 0.5364, 0.6624, 0.5364, 0.6624, 0.5364, 0.6624, 0.5364, 0.6624, 0.5364, 0.6624, 0.5364, 0.6624, 0.5364, 0.6624, 0.5364, 0.6624, 0.5364, 0.6624, 0.5364, 0.6624, 0.5364, 0.6624, 0.5364, 0.6624, 0.5364, 0.6624, 0.5364, 0.7018, 0.5659, 0.7018, 0.5659, 0.7018, 0.5659, 0.7018, 0.5659, 0.6624, 0.5364, 0.6624, 0.5364, 0.6624, 0.5364, 0.6624, 0.5364, 0.6624, 0.5364, 0.6624, 0.5364, 0.6624, 0.5364, 0.6624, 0.5364, 0.7018, 0.5659, 0.7018, 0.5659, 0.7018, 0.5659, 0.7018, 0.5659, 0.7018, 0.5659, 0.7018, 0.5659, 0.7018, 0.5659, 0.7018, 0.5659, 0.6624, 0.5364, 0.6624, 0.5364, 0.6624, 0.5364, 0.6624, 0.5364, 0.6624, 0.5364, 0.6624, 0.5364, 0.6624, 0.5364, 0.6624, 0.5364, 0.6624, 0.5364, 0.6624, 0.5364, 0.6624, 0.5364, 0.6624, 0.5364, 0.6624, 0.5364, 0.6624, 0.5364, 0.6624, 0.5364, 0.6624, 0.5364, 0.6624, 0.5364, 0.6624, 0.5364, 0.6624, 0.5364, 0.6624, 0.5364, 0.6624, 0.5364, 0.6624, 0.5364, 0.6624, 0.5364, 0.6624, 0.5364, 0.7018, 0.5659, 0.7018, 0.5659, 0.7018, 0.5659, 0.7018, 0.5659, 0.6624, 0.5364, 0.6624, 0.5364, 0.6624, 0.5364, 0.6624, 0.5364, 0.7018, 0.5659, 0.7018, 0.5659, 0.7018, 0.5659, 0.7018, 0.5659, 0.6624, 0.5364, 0.6624, 0.5364, 0.6624, 0.5364, 0.6624, 0.5364, 0.6624, 0.5364, 0.6624, 0.5364, 0.6624, 0.5364, 0.6624, 0.5364, 0.6624, 0.5364, 0.6624, 0.5364, 0.6624, 0.5364, 0.6624, 0.5364, 0.6624, 0.5364, 0.6624, 0.5364, 0.6624, 0.5364, 0.6624, 0.5364, 0.6624, 0.5364, 0.6624, 0.5364, 0.6624, 0.5364, 0.6624, 0.5364, 0.6624, 0.5364, 0.6624, 0.5364, 0.6624, 0.5364, 0.6624, 0.5364, 0.6624, 0.5364, 0.6624, 0.5364, 0.6624, 0.5364, 0.6624, 0.5364, 0.6624, 0.5364, 0.6624, 0.5364, 0.6624, 0.5364, 0.6624, 0.5364, 0.6624, 0.5364, 0.6624, 0.5364, 0.6624, 0.5364, 0.6624, 0.5364, 0.6624, 0.5364, 0.6624, 0.5364, 0.6624, 0.5364, 0.6624, 0.5364, 0.6624, 0.5364, 0.6624, 0.5364, 0.6624, 0.5364, 0.6624, 0.5364, 0.6624, 0.5364, 0.6624, 0.5364, 0.6624, 0.5364, 0.6624, 0.5364, 0.6624, 0.5364, 0.6624, 0.5364, 0.6624, 0.5364, 0.6624, 0.5364, 0.6624, 0.5364, 0.6624, 0.5364, 0.6624, 0.5364, 0.6624, 0.5364, 0.6624, 0.5364, 0.6624, 0.5364, 0.6624, 0.5364, 0.6624, 0.5364, 0.6624, 0.5364, 0.6624, 0.5364, 0.6624, 0.5364, 0.6624, 0.5364, 0.6624, 0.5364, 0.6624, 0.5364, 0.6624, 0.5364, 0.6624, 0.5364, 0.6624, 0.5364, 0.6624, 0.5364, 0.6624, 0.5364, 0.6624, 0.5364, 0.6624, 0.5364, 0.6624, 0.5364, 0.6624, 0.5364, 0.6624, 0.5364, 0.6624, 0.5364, 0.6624, 0.5364, 0.6624, 0.5364, 0.6624, 0.5364, 0.6624, 0.5364, 0.6624, 0.5364, 0.6624, 0.5364, 0.6624, 0.5364, 0.6624, 0.5364, 0.6624, 0.5364, 0.6624, 0.5364, 0.6624, 0.5364, 0.6624, 0.5364, 0.6624, 0.5364, 0.6624, 0.5364, 0.6624, 0.5364, 0.6624, 0.5364, 0.6624, 0.5364, 0.6624, 0.5364, 0.6624, 0.5364, 0.6624, 0.5364, 0.6624, 0.5364, 0.6624, 0.5364, 0.6624, 0.5364, 0.6624, 0.5364, 0.5738, 0.4429, 0.5738, 0.4429, 0.5738, 0.4429, 0.5738, 0.4429, 0.5738, 0.4429, 0.5738, 0.4429, 0.5738, 0.4429, 0.5738, 0.4429, 0.5738, 0.4429, 0.5738, 0.4429, 0.5738, 0.4429, 0.5738, 0.4429, 0.5738, 0.4429, 0.5738, 0.4429, 0.5738, 0.4429, 0.5738, 0.4429, 0.5738, 0.4429, 0.5738, 0.4429, 0.5738, 0.4429, 0.5738, 0.4429, 0.5738, 0.4429, 0.5738, 0.4429, 0.5738, 0.4429, 0.5738, 0.4429, 0.5738, 0.4429, 0.5738, 0.4429, 0.5738, 0.4429, 0.5738, 0.4429, 0.5738, 0.4429, 0.5738, 0.4429, 0.5738, 0.4429, 0.5738, 0.4429, 0.5738, 0.4429, 0.5738, 0.4429, 0.5738, 0.4429, 0.5738, 0.4429, 0.5738, 0.4429, 0.5738, 0.4429, 0.5738, 0.4429, 0.5738, 0.4429, 0.5738, 0.4429, 0.5738, 0.4429, 0.5738, 0.4429, 0.5738, 0.4429, 0.5738, 0.4429, 0.5738, 0.4429, 0.5738, 0.4429, 0.5738, 0.4429, 0.5738, 0.4429, 0.5738, 0.4429, 0.5738, 0.4429, 0.5738, 0.4429, 0.5738, 0.4429, 0.5738, 0.4429, 0.5738, 0.4429, 0.5738, 0.4429, 0.5738, 0.4429, 0.5738, 0.4429, 0.5738, 0.4429, 0.5738, 0.4429, 0.5738, 0.4429, 0.5738, 0.4429, 0.5738, 0.4429, 0.5738, 0.4429, 0.5738, 0.4429, 0.5738, 0.4429, 0.5738, 0.4429, 0.5738, 0.4429, 0.5738, 0.4429, 0.5738, 0.4429, 0.5738, 0.4429, 0.5738, 0.4429, 0.5738, 0.4429, 0.5738, 0.4429, 0.5738, 0.4429, 0.5738, 0.4429, 0.5738, 0.4429, 0.5738, 0.4429, 0.5738, 0.4429, 0.5738, 0.4429, 0.1456, 0.4872, 0.1456, 0.4872, 0.1456, 0.4872, 0.1456, 0.4872, 0.1456, 0.4872, 0.1456, 0.4872, 0.1456, 0.4872, 0.1456, 0.4872, 0.1456, 0.4872, 0.1456, 0.4872, 0.1456, 0.4872, 0.1456, 0.4872, 0.1456, 0.4872, 0.1456, 0.4872, 0.1456, 0.4872, 0.1456, 0.4872, 0.1456, 0.4872, 0.1456, 0.4872, 0.1456, 0.4872, 0.1456, 0.4872, 0.1456, 0.4872, 0.1456, 0.4872, 0.1456, 0.4872, 0.1456, 0.4872, 0.1555, 0.9301, 0.1555, 0.9301, 0.1555, 0.9301, 0.1555, 0.9301, 0.1456, 0.4872, 0.1456, 0.4872, 0.1456, 0.4872, 0.1456, 0.4872, 0.1456, 0.4872, 0.1456, 0.4872, 0.1456, 0.4872, 0.1456, 0.4872, 0.1456, 0.4872, 0.1456, 0.4872, 0.1456, 0.4872, 0.1456, 0.4872, 0.1456, 0.4872, 0.1456, 0.4872, 0.1456, 0.4872, 0.1456, 0.4872, 0.1456, 0.4872, 0.1456, 0.4872, 0.1456, 0.4872, 0.1456, 0.4872, 0.1456, 0.4872, 0.1456, 0.4872, 0.1456, 0.4872, 0.1456, 0.4872, 0.1456, 0.4872, 0.1456, 0.4872, 0.1456, 0.4872, 0.1456, 0.4872, 0.1456, 0.4872, 0.1456, 0.4872, 0.1456, 0.4872, 0.1456, 0.4872, 0.1456, 0.4872, 0.1456, 0.4872, 0.1456, 0.4872, 0.1456, 0.4872, 0.1555, 0.9301, 0.1555, 0.9301, 0.1555, 0.9301, 0.1555, 0.9301, 0.1801, 0.9203, 0.1801, 0.9203, 0.1801, 0.9203, 0.1801, 0.9203, 0.1555, 0.9301, 0.1555, 0.9301, 0.1555, 0.9301, 0.1555, 0.9301, 0.1801, 0.9203, 0.1801, 0.9203, 0.1801, 0.9203, 0.1801, 0.9203, 0.1555, 0.9301, 0.1555, 0.9301, 0.1555, 0.9301, 0.1555, 0.9301, 0.1801, 0.9203, 0.1801, 0.9203, 0.1801, 0.9203, 0.1801, 0.9203, 0.1801, 0.9203, 0.1801, 0.9203, 0.1801, 0.9203, 0.1801, 0.9203, 0.1555, 0.9301, 0.1555, 0.9301, 0.1555, 0.9301, 0.1555, 0.9301, 0.1801, 0.9203, 0.1801, 0.9203, 0.1801, 0.9203, 0.1801, 0.9203, 0.1555, 0.9301, 0.1555, 0.9301, 0.1555, 0.9301, 0.1555, 0.9301, 0.9085, 0.9105, 0.9085, 0.9105, 0.9085, 0.9105, 0.9085, 0.9105, 0.9085, 0.9105, 0.9085, 0.9105, 0.9085, 0.9105, 0.9085, 0.9105, 0.9085, 0.9105, 0.9085, 0.9105, 0.9085, 0.9105, 0.9085, 0.9105, 0.9085, 0.9105, 0.9085, 0.9105, 0.9085, 0.9105, 0.9085, 0.9105, 0.9085, 0.9105, 0.9085, 0.9105, 0.9085, 0.9105, 0.9085, 0.9105, 0.9085, 0.9105, 0.9085, 0.9105, 0.9085, 0.9105, 0.9085, 0.9105, 0.9085, 0.9105, 0.9085, 0.9105, 0.9085, 0.9105, 0.9085, 0.9105, 0.9085, 0.9105, 0.9085, 0.9105, 0.9085, 0.9105, 0.9085, 0.9105, 0.9085, 0.9105, 0.9085, 0.9105, 0.9085, 0.9105, 0.9085, 0.9105, 0.9085, 0.9105, 0.9085, 0.9105, 0.9085, 0.9105, 0.9085, 0.9105, 0.9085, 0.9105, 0.9085, 0.9105, 0.9085, 0.9105, 0.9085, 0.9105, 0.9085, 0.9105, 0.9085, 0.9105, 0.9085, 0.9105, 0.9085, 0.9105, 0.9085, 0.9105, 0.9085, 0.9105, 0.9085, 0.9105, 0.9085, 0.9105, 0.1555, 0.9301, 0.1555, 0.9301, 0.1555, 0.9301, 0.1555, 0.9301, 0.9085, 0.9105, 0.9085, 0.9105, 0.9085, 0.9105, 0.9085, 0.9105, 0.9085, 0.9105, 0.9085, 0.9105, 0.9085, 0.9105, 0.9085, 0.9105])
me_cube.materials.append(mat_material)
me_cube.use_remesh_preserve_volume = False
me_cube.use_remesh_preserve_attributes = False
me_cube.use_mirror_vertex_groups = False
me_cube.update()
me_cube_001 = bpy.data.meshes.new('Cube.001')
me_cube_001.from_pydata([(2.608, 1.292, 14.71), (0.5944, 1.292, 6.475), (2.608, -1.36, 14.71), (0.5944, -1.36, 6.475), (0.0, 1.292, 6.475), (0.0, -1.36, 14.71), (0.0, -1.36, 6.475), (0.0, 1.292, 14.71), (2.483, 1.069, 12.91), (2.875, 1.292, 9.22), (2.483, -1.194, 12.91), (2.875, -1.36, 9.22), (0.0, -1.855, 12.91), (0.0, -2.135, 9.22), (0.0, 1.069, 12.91), (0.0, 1.578, 9.22), (2.743, 1.292, 7.117), (2.743, -1.36, 7.117), (0.0, -1.36, 7.117), (0.0, 1.578, 7.117), (2.457, 0.7648, 5.745), (0.7598, 0.7648, 5.76), (2.457, -0.8325, 5.745), (0.7598, -0.8325, 5.76), (2.305, 0.6387, 3.756), (0.8761, 0.6387, 3.756), (2.305, -0.7064, 3.756), (0.8761, -0.7064, 3.756), (2.305, 0.6387, 3.461), (0.8761, 0.6387, 3.461), (2.305, -0.7064, 3.461), (0.8761, -0.7064, 3.461), (2.305, 0.6387, 3.155), (0.8761, 0.6387, 3.155), (2.305, -0.7064, 3.155), (0.8761, -0.7064, 3.155), (2.224, 0.6387, 0.8855), (0.7948, 0.6387, 0.8855), (2.224, -0.7064, 0.8855), (0.7948, -0.7064, 0.8855), (2.224, 0.6387, -0.009545), (0.7948, 0.6387, -0.009545), (2.224, -0.7064, -0.009545), (0.7948, -0.7064, -0.009545), (2.224, -1.568, 0.8855), (0.7948, -1.568, 0.8855), (2.224, -1.568, -0.009545), (0.7948, -1.568, -0.009545), (2.224, -2.091, 0.5919), (0.7948, -2.091, 0.5919), (2.224, -2.091, -0.009545), (0.7948, -2.091, -0.009545), (3.688, 0.8986, 14.6), (3.688, -0.9663, 14.6), (3.688, 0.8986, 13.14), (3.688, -0.9663, 13.14), (6.816, 0.5077, 14.38), (6.816, -0.5754, 14.38), (6.816, 0.5077, 13.23), (6.816, -0.5754, 13.23), (7.108, 0.5077, 14.38), (7.108, -0.5754, 14.38), (7.108, 0.5077, 13.23), (7.108, -0.5754, 13.23), (7.401, 0.5077, 14.38), (7.401, -0.5754, 14.38), (7.401, 0.5077, 13.23), (7.401, -0.5754, 13.23), (9.885, 0.3166, 13.98), (9.885, -0.3843, 13.98), (9.885, 0.3166, 13.24), (9.885, -0.3843, 13.24), (10.12, 0.5089, 13.88), (10.12, -0.5766, 13.88), (10.12, 0.5089, 13.34), (10.12, -0.5766, 13.34), (10.9, 0.5089, 13.55), (10.9, -0.5766, 13.55), (10.76, 0.5089, 13.06), (10.76, -0.5766, 13.06), (11.21, 0.5089, 13.23), (11.21, -0.5766, 13.23), (10.93, 0.5089, 12.9), (10.93, -0.5766, 12.9), (11.43, 0.5089, 12.67), (11.43, -0.5766, 12.67), (11.05, 0.5089, 12.54), (11.05, -0.5766, 12.54), (0.9086, 0.9585, 15.46), (0.9086, -1.026, 15.46), (0.0, 0.9585, 15.46), (0.0, -1.026, 15.46), (0.9533, 0.7552, 15.9), (0.9533, -0.8229, 15.9), (0.0, 0.7552, 15.9), (0.0, -0.8229, 15.9), (2.016, 1.471, 16.59), (2.016, -2.158, 16.59), (0.0, 1.471, 16.59), (0.0, -2.158, 16.59), (1.9, 1.268, 21.24), (1.9, -1.336, 21.24), (0.0, 1.268, 21.24), (0.0, -1.336, 21.24), (0.0, 2.442, 17.98), (0.0, 2.442, 19.86), (2.543, -2.509, 17.98), (2.543, -2.509, 19.86), (0.0, -2.509, 19.86), (0.0, -2.509, 17.98), (2.543, 2.442, 17.98), (2.543, 2.442, 19.86), (2.105, 1.587, 16.28), (0.0, 1.587, 16.28), (1.977, 1.361, 21.46), (1.977, -1.541, 21.46), (0.0, 1.361, 21.46), (0.0, -1.541, 21.46), (0.0, 2.668, 17.83), (0.0, 2.668, 19.92), (3.465, -0.8429, 18.71), (2.693, -2.849, 19.92), (0.0, -2.849, 19.92), (2.693, 2.668, 17.83), (2.693, 2.668, 19.92), (2.105, 1.185, 16.56), (0.0, 1.185, 16.56), (1.756, 1.201, 21.05), (1.756, -1.381, 21.05), (0.0, 1.154, 21.02), (0.0, -1.334, 21.02), (0.0, 2.201, 17.97), (0.0, 2.208, 19.75), (2.999, -0.8967, 18.57), (2.369, -2.65, 19.61), (0.0, -2.474, 19.6), (2.49, 0.4448, 17.61), (2.402, 2.332, 19.71), (0.1426, -2.522, 19.07), (0.7911, -2.522, 18.01), (0.0, -2.985, 18.01), (0.0, -2.522, 19.07), (-0.1426, -2.522, 19.07), (-0.7911, -2.522, 18.01), (0.0, -2.522, 18.01), (-3.568e-07, -2.798, 18.33), (0.4772, -2.539, 18.33), (-0.4772, -2.539, 18.33), (-3.568e-07, -2.539, 18.33)], [], [(4, 1, 3, 6), (2, 10, 55, 53), (14, 7, 0, 8), (5, 2, 89, 91), (10, 2, 5, 12), (17, 11, 13, 18), (11, 10, 12, 13), (19, 15, 9, 16), (15, 14, 8, 9), (16, 9, 11, 17), (9, 8, 10, 11), (3, 1, 21, 23), (4, 19, 16, 1), (3, 17, 18, 6), (20, 22, 26, 24), (17, 3, 23, 22), (16, 17, 22, 20), (1, 16, 20, 21), (26, 27, 31, 30), (22, 23, 27, 26), (23, 21, 25, 27), (21, 20, 24, 25), (31, 29, 33, 35), (27, 25, 29, 31), (25, 24, 28, 29), (24, 26, 30, 28), (32, 34, 38, 36), (29, 28, 32, 33), (28, 30, 34, 32), (30, 31, 35, 34), (39, 37, 41, 43), (34, 35, 39, 38), (35, 33, 37, 39), (33, 32, 36, 37), (41, 40, 42, 43), (37, 36, 40, 41), (36, 38, 42, 40), (42, 38, 44, 46), (46, 44, 48, 50), (39, 43, 47, 45), (43, 42, 46, 47), (38, 39, 45, 44), (48, 49, 51, 50), (47, 46, 50, 51), (45, 47, 51, 49), (44, 45, 49, 48), (52, 53, 57, 56), (10, 8, 54, 55), (8, 0, 52, 54), (0, 2, 53, 52), (59, 58, 62, 63), (55, 54, 58, 59), (54, 52, 56, 58), (53, 55, 59, 57), (61, 63, 67, 65), (58, 56, 60, 62), (57, 59, 63, 61), (56, 57, 61, 60), (67, 66, 70, 71), (60, 61, 65, 64), (63, 62, 66, 67), (62, 60, 64, 66), (70, 68, 72, 74), (66, 64, 68, 70), (65, 67, 71, 69), (64, 65, 69, 68), (73, 75, 79, 77), (69, 71, 75, 73), (68, 69, 73, 72), (71, 70, 74, 75), (79, 78, 82, 83), (72, 73, 77, 76), (75, 74, 78, 79), (74, 72, 76, 78), (81, 83, 87, 85), (78, 76, 80, 82), (77, 79, 83, 81), (76, 77, 81, 80), (86, 84, 85, 87), (80, 81, 85, 84), (83, 82, 86, 87), (82, 80, 84, 86), (88, 90, 94, 92), (0, 7, 90, 88), (2, 0, 88, 89), (92, 94, 98, 96), (91, 89, 93, 95), (89, 88, 92, 93), (108, 107, 101, 103), (95, 93, 97, 99), (93, 92, 96, 97), (100, 102, 103, 101), (107, 111, 100, 101), (111, 105, 102, 100), (96, 98, 104, 110), (110, 104, 105, 111), (97, 96, 110, 106), (106, 110, 111, 107), (99, 97, 106, 109), (109, 106, 107, 108), (122, 121, 115, 117), (114, 116, 117, 115), (121, 124, 114, 115), (124, 119, 116, 114), (112, 113, 118, 123), (123, 118, 119, 124), (120, 123, 124, 121), (135, 130, 128, 134), (127, 128, 130, 129), (134, 128, 127, 137), (137, 127, 129, 132), (125, 136, 131, 126), (136, 137, 132, 131), (133, 134, 137, 136), (113, 112, 125, 126), (116, 119, 132, 129), (117, 116, 129, 130), (118, 113, 126, 131), (119, 118, 131, 132), (120, 121, 134, 133), (122, 117, 130, 135), (112, 123, 136, 125), (123, 120, 133, 136), (121, 122, 135, 134), (145, 146, 138, 141), (145, 141, 142, 147), (143, 144, 140), (148, 146, 139, 144), (147, 148, 144, 143), (140, 144, 139), (142, 141, 148, 147), (141, 138, 146, 148), (140, 145, 147, 143), (140, 139, 146, 145)])
_uv = me_cube_001.uv_layers.new(name='UVMap')
_uv.uv.foreach_set('vector', [0.9085, 0.9105, 0.9085, 0.9105, 0.9085, 0.9105, 0.9085, 0.9105, 0.1752, 0.4724, 0.1752, 0.4724, 0.1752, 0.4724, 0.1752, 0.4724, 0.1555, 0.9301, 0.1555, 0.9301, 0.1555, 0.9301, 0.1555, 0.9301, 0.1555, 0.9301, 0.1555, 0.9301, 0.1555, 0.9301, 0.1555, 0.9301, 0.1555, 0.9301, 0.1555, 0.9301, 0.1555, 0.9301, 0.1555, 0.9301, 0.9085, 0.9105, 0.9085, 0.9105, 0.9085, 0.9105, 0.9085, 0.9105, 0.1555, 0.9301, 0.1555, 0.9301, 0.1555, 0.9301, 0.1555, 0.9301, 0.9085, 0.9105, 0.9085, 0.9105, 0.9085, 0.9105, 0.9085, 0.9105, 0.1555, 0.9301, 0.1555, 0.9301, 0.1555, 0.9301, 0.1555, 0.9301, 0.9085, 0.9105, 0.9085, 0.9105, 0.9085, 0.9105, 0.9085, 0.9105, 0.1555, 0.9301, 0.1555, 0.9301, 0.1555, 0.9301, 0.1555, 0.9301, 0.9085, 0.9105, 0.9085, 0.9105, 0.9085, 0.9105, 0.9085, 0.9105, 0.9085, 0.9105, 0.9085, 0.9105, 0.9085, 0.9105, 0.9085, 0.9105, 0.9085, 0.9105, 0.9085, 0.9105, 0.9085, 0.9105, 0.9085, 0.9105, 0.9085, 0.9105, 0.9085, 0.9105, 0.9085, 0.9105, 0.9085, 0.9105, 0.9085, 0.9105, 0.9085, 0.9105, 0.9085, 0.9105, 0.9085, 0.9105, 0.9085, 0.9105, 0.9085, 0.9105, 0.9085, 0.9105, 0.9085, 0.9105, 0.9085, 0.9105, 0.9085, 0.9105, 0.9085, 0.9105, 0.9085, 0.9105, 0.9085, 0.9105, 0.9085, 0.9105, 0.9085, 0.9105, 0.9085, 0.9105, 0.9085, 0.9105, 0.9085, 0.9105, 0.9085, 0.9105, 0.9085, 0.9105, 0.9085, 0.9105, 0.9085, 0.9105, 0.9085, 0.9105, 0.9085, 0.9105, 0.9085, 0.9105, 0.9085, 0.9105, 0.9085, 0.9105, 0.9085, 0.9105, 0.9085, 0.9105, 0.9085, 0.9105, 0.9085, 0.9105, 0.9085, 0.9105, 0.9085, 0.9105, 0.9085, 0.9105, 0.9085, 0.9105, 0.9085, 0.9105, 0.9085, 0.9105, 0.9085, 0.9105, 0.9085, 0.9105, 0.9085, 0.9105, 0.9085, 0.9105, 0.9085, 0.9105, 0.9085, 0.9105, 0.9085, 0.9105, 0.9085, 0.9105, 0.9085, 0.9105, 0.9085, 0.9105, 0.9085, 0.9105, 0.9085, 0.9105, 0.9085, 0.9105, 0.9085, 0.9105, 0.9085, 0.9105, 0.9085, 0.9105, 0.9085, 0.9105, 0.9085, 0.9105, 0.9085, 0.9105, 0.9085, 0.9105, 0.9085, 0.9105, 0.9085, 0.9105, 0.9085, 0.9105, 0.9085, 0.9105, 0.9085, 0.9105, 0.9085, 0.9105, 0.9085, 0.9105, 0.9085, 0.9105, 0.9085, 0.9105, 0.9085, 0.9105, 0.9085, 0.9105, 0.9085, 0.9105, 0.9085, 0.9105, 0.9085, 0.9105, 0.9085, 0.9105, 0.9085, 0.9105, 0.9085, 0.9105, 0.9085, 0.9105, 0.9085, 0.9105, 0.9085, 0.9105, 0.9085, 0.9105, 0.9085, 0.9105, 0.9085, 0.9105, 0.9085, 0.9105, 0.9085, 0.9105, 0.9085, 0.9105, 0.9085, 0.9105, 0.9085, 0.9105, 0.9085, 0.9105, 0.9085, 0.9105, 0.9085, 0.9105, 0.9085, 0.9105, 0.9085, 0.9105, 0.9085, 0.9105, 0.9085, 0.9105, 0.9085, 0.9105, 0.9085, 0.9105, 0.9085, 0.9105, 0.9085, 0.9105, 0.9085, 0.9105, 0.9085, 0.9105, 0.9085, 0.9105, 0.9085, 0.9105, 0.9085, 0.9105, 0.9085, 0.9105, 0.9085, 0.9105, 0.9085, 0.9105, 0.9085, 0.9105, 0.9085, 0.9105, 0.9085, 0.9105, 0.9085, 0.9105, 0.9085, 0.9105, 0.9085, 0.9105, 0.9085, 0.9105, 0.9085, 0.9105, 0.9085, 0.9105, 0.9085, 0.9105, 0.9085, 0.9105, 0.9085, 0.9105, 0.9085, 0.9105, 0.9085, 0.9105, 0.9085, 0.9105, 0.9085, 0.9105, 0.9085, 0.9105, 0.9085, 0.9105, 0.9085, 0.9105, 0.9085, 0.9105, 0.1752, 0.4724, 0.1752, 0.4724, 0.1752, 0.4724, 0.1752, 0.4724, 0.1801, 0.9203, 0.1801, 0.9203, 0.1801, 0.9203, 0.1801, 0.9203, 0.1752, 0.4724, 0.1752, 0.4724, 0.1752, 0.4724, 0.1752, 0.4724, 0.1752, 0.4724, 0.1752, 0.4724, 0.1752, 0.4724, 0.1752, 0.4724, 0.1801, 0.9203, 0.1801, 0.9203, 0.1801, 0.9203, 0.1801, 0.9203, 0.1801, 0.9203, 0.1801, 0.9203, 0.1801, 0.9203, 0.1801, 0.9203, 0.1752, 0.4724, 0.1752, 0.4724, 0.1752, 0.4724, 0.1752, 0.4724, 0.1752, 0.4724, 0.1752, 0.4724, 0.1752, 0.4724, 0.1752, 0.4724, 0.1752, 0.4724, 0.1752, 0.4724, 0.1752, 0.4724, 0.1752, 0.4724, 0.1752, 0.4724, 0.1752, 0.4724, 0.1752, 0.4724, 0.1752, 0.4724, 0.1752, 0.4724, 0.1752, 0.4724, 0.1752, 0.4724, 0.1752, 0.4724, 0.1752, 0.4724, 0.1752, 0.4724, 0.1752, 0.4724, 0.1752, 0.4724, 0.1801, 0.9203, 0.1801, 0.9203, 0.1801, 0.9203, 0.1801, 0.9203, 0.1752, 0.4724, 0.1752, 0.4724, 0.1752, 0.4724, 0.1752, 0.4724, 0.1801, 0.9203, 0.1801, 0.9203, 0.1801, 0.9203, 0.1801, 0.9203, 0.1752, 0.4724, 0.1752, 0.4724, 0.1752, 0.4724, 0.1752, 0.4724, 0.1456, 0.4872, 0.1456, 0.4872, 0.1456, 0.4872, 0.1456, 0.4872, 0.1752, 0.4724, 0.1752, 0.4724, 0.1752, 0.4724, 0.1752, 0.4724, 0.1752, 0.4724, 0.1752, 0.4724, 0.1752, 0.4724, 0.1752, 0.4724, 0.1752, 0.4724, 0.1752, 0.4724, 0.1752, 0.4724, 0.1752, 0.4724, 0.1456, 0.4872, 0.1456, 0.4872, 0.1456, 0.4872, 0.1456, 0.4872, 0.1456, 0.4872, 0.1456, 0.4872, 0.1456, 0.4872, 0.1456, 0.4872, 0.1456, 0.4872, 0.1456, 0.4872, 0.1456, 0.4872, 0.1456, 0.4872, 0.1456, 0.4872, 0.1456, 0.4872, 0.1456, 0.4872, 0.1456, 0.4872, 0.1456, 0.4872, 0.1456, 0.4872, 0.1456, 0.4872, 0.1456, 0.4872, 0.1456, 0.4872, 0.1456, 0.4872, 0.1456, 0.4872, 0.1456, 0.4872, 0.1456, 0.4872, 0.1456, 0.4872, 0.1456, 0.4872, 0.1456, 0.4872, 0.1456, 0.4872, 0.1456, 0.4872, 0.1456, 0.4872, 0.1456, 0.4872, 0.1456, 0.4872, 0.1456, 0.4872, 0.1456, 0.4872, 0.1456, 0.4872, 0.1456, 0.4872, 0.1456, 0.4872, 0.1456, 0.4872, 0.1456, 0.4872, 0.1456, 0.4872, 0.1456, 0.4872, 0.1456, 0.4872, 0.1456, 0.4872, 0.1456, 0.4872, 0.1456, 0.4872, 0.1456, 0.4872, 0.1456, 0.4872, 0.1456, 0.4872, 0.1456, 0.4872, 0.1456, 0.4872, 0.1456, 0.4872, 0.1456, 0.4872, 0.1456, 0.4872, 0.1456, 0.4872, 0.1456, 0.4872, 0.1456, 0.4872, 0.1456, 0.4872, 0.1456, 0.4872, 0.1456, 0.4872, 0.1456, 0.4872, 0.1456, 0.4872, 0.1456, 0.4872, 0.1456, 0.4872, 0.1456, 0.4872, 0.1456, 0.4872, 0.1456, 0.4872, 0.1456, 0.4872, 0.1555, 0.9301, 0.1555, 0.9301, 0.1555, 0.9301, 0.1555, 0.9301, 0.1555, 0.9301, 0.1555, 0.9301, 0.1555, 0.9301, 0.1555, 0.9301, 0.1456, 0.4872, 0.1456, 0.4872, 0.1456, 0.4872, 0.1456, 0.4872, 0.1456, 0.4872, 0.1456, 0.4872, 0.1456, 0.4872, 0.1456, 0.4872, 0.1456, 0.4872, 0.1456, 0.4872, 0.1456, 0.4872, 0.1456, 0.4872, 0.1456, 0.4872, 0.1456, 0.4872, 0.1456, 0.4872, 0.1456, 0.4872, 0.1456, 0.4872, 0.1456, 0.4872, 0.1456, 0.4872, 0.1456, 0.4872, 0.1456, 0.4872, 0.1456, 0.4872, 0.1456, 0.4872, 0.1456, 0.4872, 0.1456, 0.4872, 0.1456, 0.4872, 0.1456, 0.4872, 0.1456, 0.4872, 0.1456, 0.4872, 0.1456, 0.4872, 0.1456, 0.4872, 0.1456, 0.4872, 0.1456, 0.4872, 0.1456, 0.4872, 0.1456, 0.4872, 0.1456, 0.4872, 0.1456, 0.4872, 0.1456, 0.4872, 0.1456, 0.4872, 0.1456, 0.4872, 0.1456, 0.4872, 0.1456, 0.4872, 0.1456, 0.4872, 0.1456, 0.4872, 0.1456, 0.4872, 0.1456, 0.4872, 0.1456, 0.4872, 0.1456, 0.4872, 0.1456, 0.4872, 0.1456, 0.4872, 0.1456, 0.4872, 0.1456, 0.4872, 0.1456, 0.4872, 0.1456, 0.4872, 0.1456, 0.4872, 0.1456, 0.4872, 0.1456, 0.4872, 0.1456, 0.4872, 0.1456, 0.4872, 0.1456, 0.4872, 0.9429, 0.9252, 0.9429, 0.9252, 0.9429, 0.9252, 0.9429, 0.9252, 0.9429, 0.9252, 0.9429, 0.9252, 0.9429, 0.9252, 0.9429, 0.9252, 0.9429, 0.9252, 0.9429, 0.9252, 0.9429, 0.9252, 0.9429, 0.9252, 0.9429, 0.9252, 0.9429, 0.9252, 0.9429, 0.9252, 0.9429, 0.9252, 0.9429, 0.9252, 0.9429, 0.9252, 0.9429, 0.9252, 0.9429, 0.9252, 0.9429, 0.9252, 0.9429, 0.9252, 0.9429, 0.9252, 0.9429, 0.9252, 0.9429, 0.9252, 0.9429, 0.9252, 0.9429, 0.9252, 0.9429, 0.9252, 0.9429, 0.9252, 0.9429, 0.9252, 0.9429, 0.9252, 0.9429, 0.9252, 0.9429, 0.9252, 0.9429, 0.9252, 0.9429, 0.9252, 0.9429, 0.9252, 0.9429, 0.9252, 0.9429, 0.9252, 0.9429, 0.9252, 0.9429, 0.9252, 0.9429, 0.9252, 0.9429, 0.9252, 0.9429, 0.9252, 0.9429, 0.9252, 0.9429, 0.9252, 0.9429, 0.9252, 0.9429, 0.9252, 0.9429, 0.9252, 0.9429, 0.9252, 0.9429, 0.9252, 0.9429, 0.9252, 0.9429, 0.9252, 0.9429, 0.9252, 0.9429, 0.9252, 0.9429, 0.9252, 0.9429, 0.9252, 0.9429, 0.9252, 0.9429, 0.9252, 0.9429, 0.9252, 0.9429, 0.9252, 0.9429, 0.9252, 0.9429, 0.9252, 0.9429, 0.9252, 0.9429, 0.9252, 0.9429, 0.9252, 0.9429, 0.9252, 0.9429, 0.9252, 0.9429, 0.9252, 0.9429, 0.9252, 0.9429, 0.9252, 0.9429, 0.9252, 0.9429, 0.9252, 0.9429, 0.9252, 0.9429, 0.9252, 0.9429, 0.9252, 0.9429, 0.9252, 0.9429, 0.9252, 0.9429, 0.9252, 0.9429, 0.9252, 0.9429, 0.9252, 0.9429, 0.9252, 0.9429, 0.9252, 0.9429, 0.9252, 0.9429, 0.9252, 0.9429, 0.9252, 0.9429, 0.9252, 0.9429, 0.9252, 0.9429, 0.9252, 0.9429, 0.9252, 0.9429, 0.9252, 0.9429, 0.9252, 0.9429, 0.9252, 0.9429, 0.9252, 0.9429, 0.9252, 0.9429, 0.9252, 0.9429, 0.9252, 0.1456, 0.4872, 0.1456, 0.4872, 0.1456, 0.4872, 0.1456, 0.4872, 0.1456, 0.4872, 0.1456, 0.4872, 0.1456, 0.4872, 0.1456, 0.4872, 0.1456, 0.4872, 0.1456, 0.4872, 0.1456, 0.4872, 0.1456, 0.4872, 0.1456, 0.4872, 0.1456, 0.4872, 0.1456, 0.4872, 0.1456, 0.4872, 0.1456, 0.4872, 0.1456, 0.4872, 0.1456, 0.4872, 0.1456, 0.4872, 0.1456, 0.4872, 0.1456, 0.4872, 0.1456, 0.4872, 0.1456, 0.4872, 0.1456, 0.4872, 0.1456, 0.4872, 0.1456, 0.4872, 0.1456, 0.4872, 0.1456, 0.4872, 0.1456, 0.4872, 0.1456, 0.4872, 0.1456, 0.4872, 0.1456, 0.4872, 0.1456, 0.4872, 0.1456, 0.4872, 0.1456, 0.4872, 0.1456, 0.4872, 0.1456, 0.4872])
me_cube_001.materials.append(mat_material)
me_cube_001.use_remesh_preserve_volume = False
me_cube_001.use_remesh_preserve_attributes = False
me_cube_001.use_mirror_vertex_groups = False
me_cube_001.update()

# ---- objects
ob_bucky = bpy.data.objects.new('Bucky', me_cube)
ob_npc01 = bpy.data.objects.new('NPC01', me_cube_001)

# ---- transforms, parenting, visibility, modifiers, constraints
ob_bucky.location = (0.0, 0.0, 0.0)
ob_bucky.lock_rotations_4d = False
ob_bucky.empty_display_type = 'ARROWS'
ob_bucky.lineart.crease_threshold = 0.0
_m = ob_bucky.modifiers.new('Mirror', 'MIRROR')
_m.use_clip = True
ob_npc01.location = (26.8, 0.0, 0.0)
ob_npc01.lock_rotations_4d = False
ob_npc01.empty_display_type = 'ARROWS'
ob_npc01.lineart.crease_threshold = 0.0
_m = ob_npc01.modifiers.new('Mirror', 'MIRROR')
_m.use_clip = True

# ---- collection membership
col_collection.objects.link(ob_bucky)
col_collection.objects.link(ob_npc01)

# ---- scene / render settings (as saved in the file)
scene.frame_start = 1; scene.frame_end = 250; scene.frame_set(1)
scene.render.engine = 'BLENDER_EEVEE_NEXT'
scene.cycles.use_denoising = False
scene.cycles.samples = 128
scene.cycles.sampling_pattern = 'TABULATED_SOBOL'
scene.cycles.use_adaptive_sampling = False
scene.cycles.use_light_tree = False
scene.view_settings.view_transform = 'Filmic'
bpy.context.view_layer.update()

# ---- added for rendering (the .blend has no active camera and no usable light): camera, sun
cam_auto = bpy.data.cameras.new('AutoCamera')
cam_auto.lens = 50.0
cam_auto.sensor_width = 36.0
cam_auto.clip_end = 1000.0
ob_auto_camera = bpy.data.objects.new('AutoCamera', cam_auto)
scene.collection.objects.link(ob_auto_camera)
ob_auto_camera.location = (64.5016, -61.3186, 52.0652)
ob_auto_camera.rotation_euler = (1.09748, -7.21219e-08, 0.694738)
scene.camera = ob_auto_camera
light_auto_sun = bpy.data.lights.new('AutoSun', 'SUN')
light_auto_sun.energy = 3.0
light_auto_sun.angle = 0.0523599
ob_auto_sun = bpy.data.objects.new('AutoSun', light_auto_sun)
scene.collection.objects.link(ob_auto_sun)
ob_auto_sun.rotation_euler = (0.872665, 0.174533, 0.523599)
bpy.context.view_layer.update()
